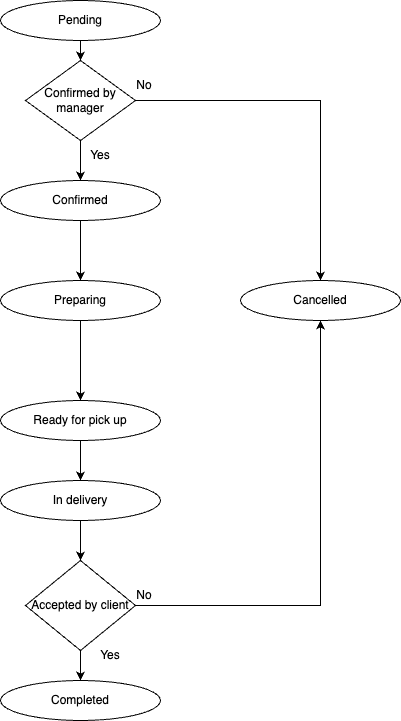

The diagram above was exported from draw.io. Its source (the exported page's mxGraphModel, read from the mxfile embedded in the PNG):
<mxGraphModel dx="1228" dy="504" grid="1" gridSize="10" guides="1" tooltips="1" connect="1" arrows="1" fold="1" page="1" pageScale="1" pageWidth="827" pageHeight="1169" math="0" shadow="0">
  <root>
    <mxCell id="0" />
    <mxCell id="1" parent="0" />
    <mxCell id="2" style="edgeStyle=orthogonalEdgeStyle;rounded=0;orthogonalLoop=1;jettySize=auto;html=1;exitX=0.5;exitY=1;exitDx=0;exitDy=0;entryX=0.5;entryY=0;entryDx=0;entryDy=0;" edge="1" source="3" target="9" parent="1">
      <mxGeometry relative="1" as="geometry" />
    </mxCell>
    <mxCell id="3" value="Pending" style="ellipse;whiteSpace=wrap;html=1;" vertex="1" parent="1">
      <mxGeometry x="240" y="40" width="160" height="40" as="geometry" />
    </mxCell>
    <mxCell id="4" style="edgeStyle=orthogonalEdgeStyle;rounded=0;orthogonalLoop=1;jettySize=auto;html=1;exitX=0.5;exitY=1;exitDx=0;exitDy=0;entryX=0.5;entryY=0;entryDx=0;entryDy=0;" edge="1" source="5" target="7" parent="1">
      <mxGeometry relative="1" as="geometry" />
    </mxCell>
    <mxCell id="5" value="Confirmed" style="ellipse;whiteSpace=wrap;html=1;" vertex="1" parent="1">
      <mxGeometry x="240" y="220" width="160" height="40" as="geometry" />
    </mxCell>
    <mxCell id="6" style="edgeStyle=orthogonalEdgeStyle;rounded=0;orthogonalLoop=1;jettySize=auto;html=1;exitX=0.5;exitY=1;exitDx=0;exitDy=0;entryX=0.5;entryY=0;entryDx=0;entryDy=0;" edge="1" source="7" target="13" parent="1">
      <mxGeometry relative="1" as="geometry" />
    </mxCell>
    <mxCell id="7" value="Preparing" style="ellipse;whiteSpace=wrap;html=1;" vertex="1" parent="1">
      <mxGeometry x="240" y="320" width="160" height="40" as="geometry" />
    </mxCell>
    <mxCell id="8" value="" style="edgeStyle=orthogonalEdgeStyle;rounded=0;orthogonalLoop=1;jettySize=auto;html=1;" edge="1" source="9" target="5" parent="1">
      <mxGeometry relative="1" as="geometry" />
    </mxCell>
    <mxCell id="9" value="Confirmed by manager" style="rhombus;whiteSpace=wrap;html=1;" vertex="1" parent="1">
      <mxGeometry x="265" y="100" width="110" height="80" as="geometry" />
    </mxCell>
    <mxCell id="10" value="Cancelled" style="ellipse;whiteSpace=wrap;html=1;" vertex="1" parent="1">
      <mxGeometry x="480" y="320" width="160" height="40" as="geometry" />
    </mxCell>
    <mxCell id="11" value="" style="endArrow=classic;html=1;rounded=0;exitX=1;exitY=0.5;exitDx=0;exitDy=0;entryX=0.5;entryY=0;entryDx=0;entryDy=0;" edge="1" source="9" target="10" parent="1">
      <mxGeometry width="50" height="50" relative="1" as="geometry">
        <mxPoint x="520" y="290" as="sourcePoint" />
        <mxPoint x="480" y="140" as="targetPoint" />
        <Array as="points">
          <mxPoint x="560" y="140" />
        </Array>
      </mxGeometry>
    </mxCell>
    <mxCell id="12" style="edgeStyle=orthogonalEdgeStyle;rounded=0;orthogonalLoop=1;jettySize=auto;html=1;exitX=0.5;exitY=1;exitDx=0;exitDy=0;entryX=0.5;entryY=0;entryDx=0;entryDy=0;" edge="1" source="13" target="15" parent="1">
      <mxGeometry relative="1" as="geometry" />
    </mxCell>
    <mxCell id="13" value="Ready for pick up" style="ellipse;whiteSpace=wrap;html=1;" vertex="1" parent="1">
      <mxGeometry x="240" y="440" width="160" height="40" as="geometry" />
    </mxCell>
    <mxCell id="14" style="edgeStyle=orthogonalEdgeStyle;rounded=0;orthogonalLoop=1;jettySize=auto;html=1;exitX=0.5;exitY=1;exitDx=0;exitDy=0;entryX=0.5;entryY=0;entryDx=0;entryDy=0;" edge="1" source="15" target="18" parent="1">
      <mxGeometry relative="1" as="geometry" />
    </mxCell>
    <mxCell id="15" value="In delivery" style="ellipse;whiteSpace=wrap;html=1;" vertex="1" parent="1">
      <mxGeometry x="240" y="520" width="160" height="40" as="geometry" />
    </mxCell>
    <mxCell id="16" style="edgeStyle=orthogonalEdgeStyle;rounded=0;orthogonalLoop=1;jettySize=auto;html=1;exitX=0.5;exitY=1;exitDx=0;exitDy=0;entryX=0.5;entryY=0;entryDx=0;entryDy=0;" edge="1" source="18" target="19" parent="1">
      <mxGeometry relative="1" as="geometry" />
    </mxCell>
    <mxCell id="17" style="edgeStyle=orthogonalEdgeStyle;rounded=0;orthogonalLoop=1;jettySize=auto;html=1;exitX=1;exitY=0.5;exitDx=0;exitDy=0;entryX=0.5;entryY=1;entryDx=0;entryDy=0;" edge="1" source="18" target="10" parent="1">
      <mxGeometry relative="1" as="geometry">
        <mxPoint x="505" y="645" as="targetPoint" />
      </mxGeometry>
    </mxCell>
    <mxCell id="18" value="Accepted by client" style="rhombus;whiteSpace=wrap;html=1;" vertex="1" parent="1">
      <mxGeometry x="265" y="600" width="110" height="90" as="geometry" />
    </mxCell>
    <mxCell id="19" value="Completed" style="ellipse;whiteSpace=wrap;html=1;" vertex="1" parent="1">
      <mxGeometry x="240" y="720" width="160" height="40" as="geometry" />
    </mxCell>
    <mxCell id="20" value="Yes" style="text;html=1;align=center;verticalAlign=middle;whiteSpace=wrap;rounded=0;" vertex="1" parent="1">
      <mxGeometry x="310" y="180" width="60" height="30" as="geometry" />
    </mxCell>
    <mxCell id="21" value="No" style="text;html=1;align=center;verticalAlign=middle;whiteSpace=wrap;rounded=0;" vertex="1" parent="1">
      <mxGeometry x="354" y="110" width="60" height="30" as="geometry" />
    </mxCell>
    <mxCell id="22" value="Yes" style="text;html=1;align=center;verticalAlign=middle;whiteSpace=wrap;rounded=0;" vertex="1" parent="1">
      <mxGeometry x="320" y="680" width="60" height="30" as="geometry" />
    </mxCell>
    <mxCell id="23" value="No" style="text;html=1;align=center;verticalAlign=middle;whiteSpace=wrap;rounded=0;" vertex="1" parent="1">
      <mxGeometry x="354" y="620" width="60" height="30" as="geometry" />
    </mxCell>
  </root>
</mxGraphModel>